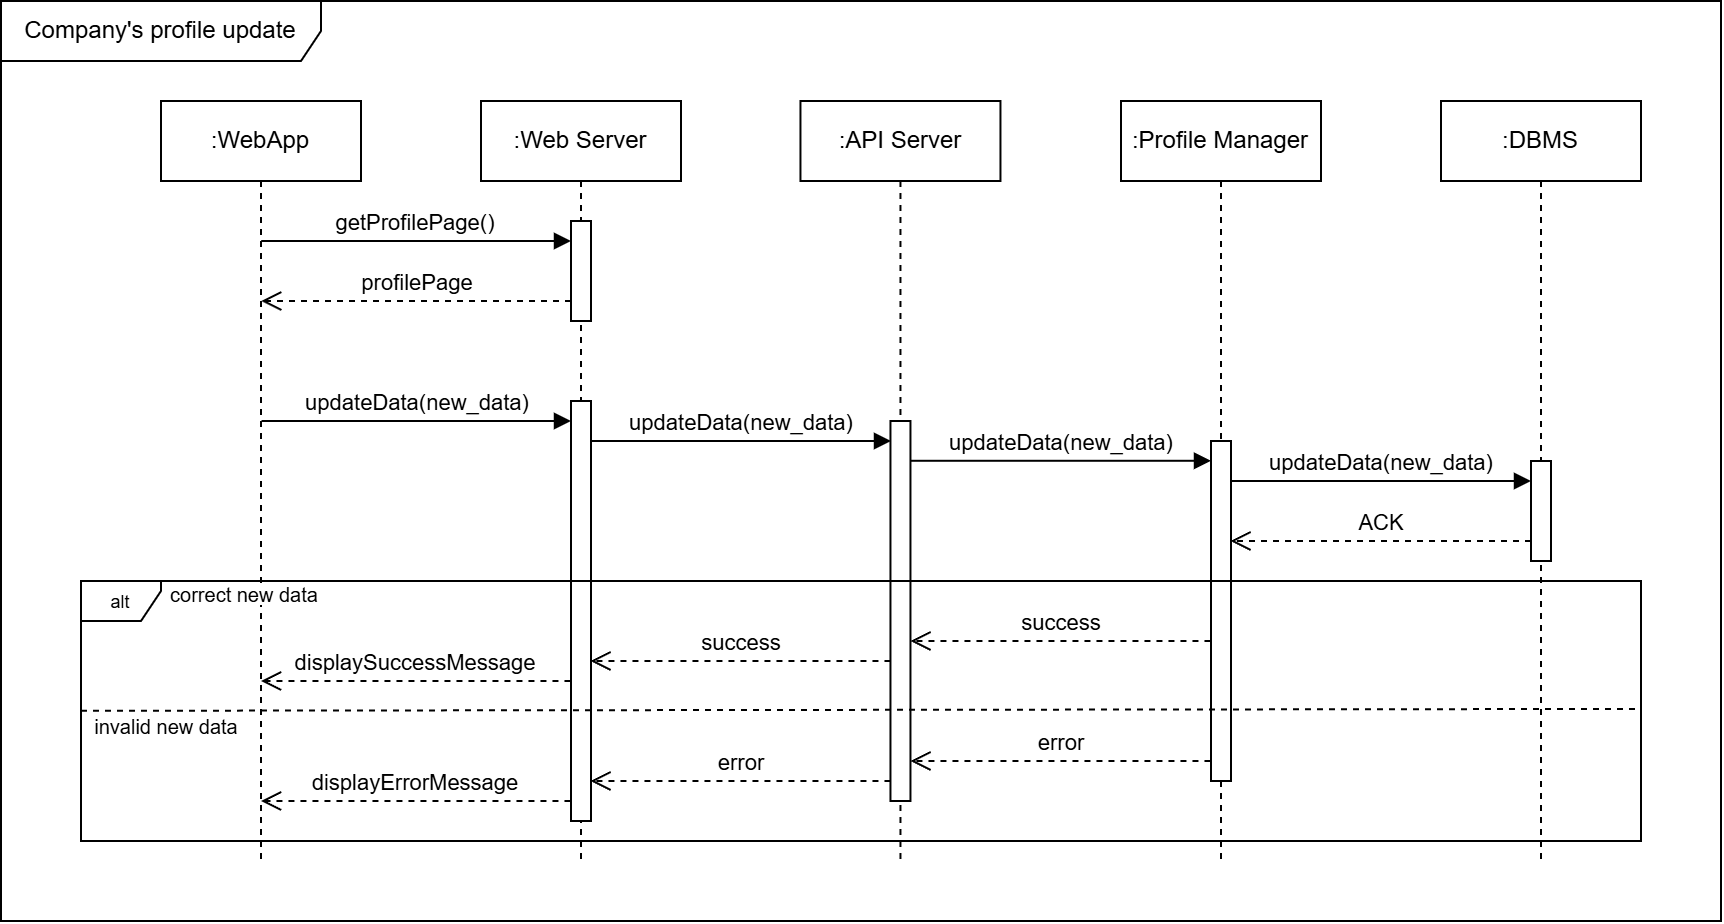

The diagram above was exported from draw.io. Its source (the exported page's mxGraphModel, read from the mxfile embedded in the PNG):
<mxGraphModel dx="1430" dy="789" grid="1" gridSize="10" guides="1" tooltips="1" connect="1" arrows="1" fold="1" page="1" pageScale="1" pageWidth="827" pageHeight="1169" math="0" shadow="0">
  <root>
    <mxCell id="0" />
    <mxCell id="1" parent="0" />
    <mxCell id="2" value=":WebApp" style="shape=umlLifeline;perimeter=lifelinePerimeter;whiteSpace=wrap;html=1;container=1;dropTarget=0;collapsible=0;recursiveResize=0;outlineConnect=0;portConstraint=eastwest;newEdgeStyle={&quot;curved&quot;:0,&quot;rounded&quot;:0};" vertex="1" parent="1">
      <mxGeometry x="1030" y="160" width="100" height="380" as="geometry" />
    </mxCell>
    <mxCell id="3" value=":Web Server" style="shape=umlLifeline;perimeter=lifelinePerimeter;whiteSpace=wrap;html=1;container=1;dropTarget=0;collapsible=0;recursiveResize=0;outlineConnect=0;portConstraint=eastwest;newEdgeStyle={&quot;curved&quot;:0,&quot;rounded&quot;:0};" vertex="1" parent="1">
      <mxGeometry x="1190" y="160" width="100" height="380" as="geometry" />
    </mxCell>
    <mxCell id="4" value="" style="html=1;points=[[0,0,0,0,5],[0,1,0,0,-5],[1,0,0,0,5],[1,1,0,0,-5]];perimeter=orthogonalPerimeter;outlineConnect=0;targetShapes=umlLifeline;portConstraint=eastwest;newEdgeStyle={&quot;curved&quot;:0,&quot;rounded&quot;:0};" vertex="1" parent="3">
      <mxGeometry x="45" y="60" width="10" height="50" as="geometry" />
    </mxCell>
    <mxCell id="5" value="profilePage" style="html=1;verticalAlign=bottom;endArrow=open;dashed=1;endSize=8;curved=0;rounded=0;exitX=0;exitY=1;exitDx=0;exitDy=-5;" edge="1" parent="3">
      <mxGeometry relative="1" as="geometry">
        <mxPoint x="-109.89999999999998" y="100" as="targetPoint" />
        <mxPoint x="45" y="100" as="sourcePoint" />
      </mxGeometry>
    </mxCell>
    <mxCell id="6" value="" style="html=1;points=[[0,0,0,0,5],[0,1,0,0,-5],[1,0,0,0,5],[1,1,0,0,-5]];perimeter=orthogonalPerimeter;outlineConnect=0;targetShapes=umlLifeline;portConstraint=eastwest;newEdgeStyle={&quot;curved&quot;:0,&quot;rounded&quot;:0};" vertex="1" parent="3">
      <mxGeometry x="45" y="150" width="10" height="210" as="geometry" />
    </mxCell>
    <mxCell id="7" value=":API Server" style="shape=umlLifeline;perimeter=lifelinePerimeter;whiteSpace=wrap;html=1;container=1;dropTarget=0;collapsible=0;recursiveResize=0;outlineConnect=0;portConstraint=eastwest;newEdgeStyle={&quot;curved&quot;:0,&quot;rounded&quot;:0};" vertex="1" parent="1">
      <mxGeometry x="1349.73" y="160" width="100" height="380" as="geometry" />
    </mxCell>
    <mxCell id="8" value="" style="html=1;points=[[0,0,0,0,5],[0,1,0,0,-5],[1,0,0,0,5],[1,1,0,0,-5]];perimeter=orthogonalPerimeter;outlineConnect=0;targetShapes=umlLifeline;portConstraint=eastwest;newEdgeStyle={&quot;curved&quot;:0,&quot;rounded&quot;:0};" vertex="1" parent="7">
      <mxGeometry x="45" y="160" width="10" height="190" as="geometry" />
    </mxCell>
    <mxCell id="9" value=":Profile Manager" style="shape=umlLifeline;perimeter=lifelinePerimeter;whiteSpace=wrap;html=1;container=1;dropTarget=0;collapsible=0;recursiveResize=0;outlineConnect=0;portConstraint=eastwest;newEdgeStyle={&quot;curved&quot;:0,&quot;rounded&quot;:0};" vertex="1" parent="1">
      <mxGeometry x="1510" y="160" width="100" height="380" as="geometry" />
    </mxCell>
    <mxCell id="10" value="" style="html=1;points=[[0,0,0,0,5],[0,1,0,0,-5],[1,0,0,0,5],[1,1,0,0,-5]];perimeter=orthogonalPerimeter;outlineConnect=0;targetShapes=umlLifeline;portConstraint=eastwest;newEdgeStyle={&quot;curved&quot;:0,&quot;rounded&quot;:0};" vertex="1" parent="9">
      <mxGeometry x="45" y="170" width="10" height="170" as="geometry" />
    </mxCell>
    <mxCell id="11" value="getProfilePage()" style="html=1;verticalAlign=bottom;endArrow=block;curved=0;rounded=0;entryX=0;entryY=0;entryDx=0;entryDy=5;" edge="1" parent="1">
      <mxGeometry relative="1" as="geometry">
        <mxPoint x="1080.1" y="230" as="sourcePoint" />
        <mxPoint x="1235" y="230" as="targetPoint" />
      </mxGeometry>
    </mxCell>
    <mxCell id="12" value="updateData(new_data)" style="html=1;verticalAlign=bottom;endArrow=block;curved=0;rounded=0;entryX=0;entryY=0;entryDx=0;entryDy=5;" edge="1" parent="1">
      <mxGeometry relative="1" as="geometry">
        <mxPoint x="1080.2701149425288" y="320" as="sourcePoint" />
        <mxPoint x="1235" y="320" as="targetPoint" />
      </mxGeometry>
    </mxCell>
    <mxCell id="13" value="displaySuccessMessage" style="html=1;verticalAlign=bottom;endArrow=open;dashed=1;endSize=8;curved=0;rounded=0;exitX=0;exitY=1;exitDx=0;exitDy=-5;" edge="1" parent="1">
      <mxGeometry relative="1" as="geometry">
        <mxPoint x="1080.0001149425289" y="450" as="targetPoint" />
        <mxPoint x="1234.73" y="450" as="sourcePoint" />
      </mxGeometry>
    </mxCell>
    <mxCell id="14" value="success" style="html=1;verticalAlign=bottom;endArrow=open;dashed=1;endSize=8;curved=0;rounded=0;exitX=0;exitY=1;exitDx=0;exitDy=-5;" edge="1" parent="1">
      <mxGeometry relative="1" as="geometry">
        <mxPoint x="1244.73" y="440" as="targetPoint" />
        <mxPoint x="1394.73" y="440" as="sourcePoint" />
      </mxGeometry>
    </mxCell>
    <mxCell id="15" value="updateData(new_data)" style="html=1;verticalAlign=bottom;endArrow=block;curved=0;rounded=0;entryX=0;entryY=0;entryDx=0;entryDy=5;" edge="1" parent="1">
      <mxGeometry x="-0.0011" relative="1" as="geometry">
        <mxPoint x="1245" y="330" as="sourcePoint" />
        <mxPoint x="1395" y="330" as="targetPoint" />
        <mxPoint as="offset" />
      </mxGeometry>
    </mxCell>
    <mxCell id="16" value="updateData(new_data)" style="html=1;verticalAlign=bottom;endArrow=block;curved=0;rounded=0;entryX=0;entryY=0;entryDx=0;entryDy=5;" edge="1" parent="1">
      <mxGeometry relative="1" as="geometry">
        <mxPoint x="1405" y="339.89" as="sourcePoint" />
        <mxPoint x="1555" y="339.89" as="targetPoint" />
      </mxGeometry>
    </mxCell>
    <mxCell id="17" value="success" style="html=1;verticalAlign=bottom;endArrow=open;dashed=1;endSize=8;curved=0;rounded=0;exitX=0;exitY=1;exitDx=0;exitDy=-5;exitPerimeter=0;" edge="1" parent="1">
      <mxGeometry relative="1" as="geometry">
        <mxPoint x="1404.73" y="430" as="targetPoint" />
        <mxPoint x="1554.73" y="430" as="sourcePoint" />
      </mxGeometry>
    </mxCell>
    <mxCell id="18" value=":DBMS" style="shape=umlLifeline;perimeter=lifelinePerimeter;whiteSpace=wrap;html=1;container=1;dropTarget=0;collapsible=0;recursiveResize=0;outlineConnect=0;portConstraint=eastwest;newEdgeStyle={&quot;curved&quot;:0,&quot;rounded&quot;:0};" vertex="1" parent="1">
      <mxGeometry x="1670" y="160" width="100" height="380" as="geometry" />
    </mxCell>
    <mxCell id="19" value="" style="html=1;points=[[0,0,0,0,5],[0,1,0,0,-5],[1,0,0,0,5],[1,1,0,0,-5]];perimeter=orthogonalPerimeter;outlineConnect=0;targetShapes=umlLifeline;portConstraint=eastwest;newEdgeStyle={&quot;curved&quot;:0,&quot;rounded&quot;:0};" vertex="1" parent="18">
      <mxGeometry x="45" y="180" width="10" height="50" as="geometry" />
    </mxCell>
    <mxCell id="20" value="updateData(new_data)" style="html=1;verticalAlign=bottom;endArrow=block;curved=0;rounded=0;entryX=0;entryY=0;entryDx=0;entryDy=5;" edge="1" parent="1">
      <mxGeometry relative="1" as="geometry">
        <mxPoint x="1564.73" y="350" as="sourcePoint" />
        <mxPoint x="1715" y="350" as="targetPoint" />
      </mxGeometry>
    </mxCell>
    <mxCell id="21" value="ACK" style="html=1;verticalAlign=bottom;endArrow=open;dashed=1;endSize=8;curved=0;rounded=0;exitX=0;exitY=1;exitDx=0;exitDy=-5;" edge="1" parent="1">
      <mxGeometry relative="1" as="geometry">
        <mxPoint x="1564.73" y="380" as="targetPoint" />
        <mxPoint x="1715" y="380" as="sourcePoint" />
      </mxGeometry>
    </mxCell>
    <mxCell id="22" value="&lt;font style=&quot;font-size: 9px;&quot;&gt;alt&lt;/font&gt;" style="shape=umlFrame;whiteSpace=wrap;html=1;pointerEvents=0;width=40;height=20;" vertex="1" parent="1">
      <mxGeometry x="990" y="400" width="780" height="130" as="geometry" />
    </mxCell>
    <mxCell id="23" value="error" style="html=1;verticalAlign=bottom;endArrow=open;dashed=1;endSize=8;curved=0;rounded=0;exitX=0;exitY=1;exitDx=0;exitDy=-5;exitPerimeter=0;" edge="1" parent="1">
      <mxGeometry relative="1" as="geometry">
        <mxPoint x="1404.73" y="490" as="targetPoint" />
        <mxPoint x="1554.73" y="490" as="sourcePoint" />
      </mxGeometry>
    </mxCell>
    <mxCell id="24" value="error" style="html=1;verticalAlign=bottom;endArrow=open;dashed=1;endSize=8;curved=0;rounded=0;exitX=0;exitY=1;exitDx=0;exitDy=-5;" edge="1" parent="1">
      <mxGeometry relative="1" as="geometry">
        <mxPoint x="1244.73" y="500" as="targetPoint" />
        <mxPoint x="1394.73" y="500" as="sourcePoint" />
      </mxGeometry>
    </mxCell>
    <mxCell id="25" value="displayErrorMessage" style="html=1;verticalAlign=bottom;endArrow=open;dashed=1;endSize=8;curved=0;rounded=0;exitX=0;exitY=1;exitDx=0;exitDy=-5;" edge="1" parent="1">
      <mxGeometry relative="1" as="geometry">
        <mxPoint x="1080.0001149425289" y="510" as="targetPoint" />
        <mxPoint x="1234.73" y="510" as="sourcePoint" />
      </mxGeometry>
    </mxCell>
    <mxCell id="26" value="Company's profile update" style="shape=umlFrame;whiteSpace=wrap;html=1;pointerEvents=0;width=160;height=30;" vertex="1" parent="1">
      <mxGeometry x="950" y="110" width="860" height="460" as="geometry" />
    </mxCell>
    <mxCell id="27" value="" style="endArrow=none;dashed=1;html=1;rounded=0;exitX=0;exitY=0.5;exitDx=0;exitDy=0;exitPerimeter=0;entryX=1;entryY=0.492;entryDx=0;entryDy=0;entryPerimeter=0;" edge="1" target="22" parent="1">
      <mxGeometry width="50" height="50" relative="1" as="geometry">
        <mxPoint x="990" y="464.90999999999997" as="sourcePoint" />
        <mxPoint x="1730" y="464.7099999999999" as="targetPoint" />
      </mxGeometry>
    </mxCell>
    <mxCell id="28" value="correct new data" style="text;html=1;align=center;verticalAlign=middle;whiteSpace=wrap;rounded=0;fontSize=10;fillColor=default;" vertex="1" parent="1">
      <mxGeometry x="1032" y="402" width="80" height="10" as="geometry" />
    </mxCell>
    <mxCell id="29" value="invalid new data" style="text;html=1;align=center;verticalAlign=middle;whiteSpace=wrap;rounded=0;fontSize=10;fillColor=default;" vertex="1" parent="1">
      <mxGeometry x="993" y="468" width="80" height="10" as="geometry" />
    </mxCell>
  </root>
</mxGraphModel>